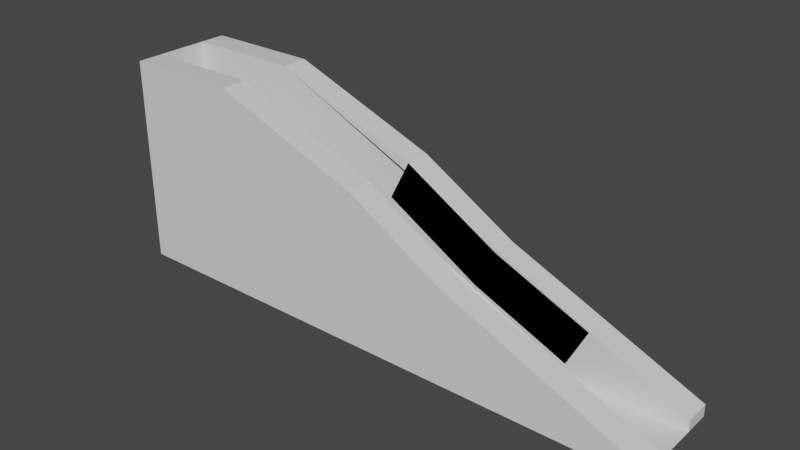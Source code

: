 # Source: AtlasRamp.blend  (saved by Blender 2.93.21; exported with 4.5.12 LTS)
import bpy
from mathutils import Matrix  # noqa: F401  (used for matrix-valued properties, if any)

bpy.ops.wm.read_factory_settings(use_empty=True)
scene = bpy.context.scene
scene.name = 'Scene'

# ---- collections
col_collection = bpy.data.collections.new('Collection'); scene.collection.children.link(col_collection)

# ---- materials (node trees are filled in below, after node groups)
mat_material = bpy.data.materials.new('Material')
mat_material.alpha_threshold = 0.0
mat_material.use_transparent_shadow = False
mat_material.line_color = (0.0, 0.0, 0.0, 1.0)

# ---- material node trees
mat_material.use_nodes = True; mat_material.node_tree.nodes.clear()
_N = mat_material.node_tree.nodes; _L = mat_material.node_tree.links
n0 = _N.new('ShaderNodeOutputMaterial'); n0.name = 'Material Output'; n0.location = (300, 300)
n1 = _N.new('ShaderNodeBsdfPrincipled'); n1.name = 'Principled BSDF'; n1.location = (10, 300)
n1.distribution = 'GGX'
n1.subsurface_method = 'BURLEY'
n1.inputs[2].default_value = 0.4
n1.inputs[3].default_value = 1.45
n1.inputs[27].default_value = (0.0, 0.0, 0.0, 1.0)
n1.inputs[28].default_value = 1.0
_L.new(n1.outputs[0], n0.inputs[0])
n0.is_active_output = True

# ---- world
world_world = bpy.data.worlds.new('World'); scene.world = world_world
world_world.use_nodes = True; world_world.node_tree.nodes.clear()
_N = world_world.node_tree.nodes; _L = world_world.node_tree.links
n0 = _N.new('ShaderNodeOutputWorld'); n0.name = 'World Output'; n0.location = (300, 300)
n1 = _N.new('ShaderNodeBackground'); n1.name = 'Background'; n1.location = (10, 300)
n1.inputs[0].default_value = (0.05088, 0.05088, 0.05088, 1.0)
_L.new(n1.outputs[0], n0.inputs[0])
n0.is_active_output = True
world_world.color = (0.05088, 0.05088, 0.05088)
world_world.use_sun_shadow = False
world_world.sun_shadow_jitter_overblur = 0.0

# ---- meshes
me_cube = bpy.data.meshes.new('Cube')
me_cube.from_pydata([(1.0, 1.557, -0.6483), (1.0, 1.557, -1.0), (1.0, -1.557, -0.6483), (1.0, -1.557, -1.0), (-1.274, 1.557, 5.228), (-1.274, 1.557, -1.0), (-1.274, -1.557, 5.228), (-1.274, -1.557, -1.0), (-1.274, 0.0, -1.0), (0.0, 1.557, -1.0), (1.0, 1.557, -0.6508), (-1.274, -1.557, 1.837), (1.0, -1.557, -0.6508), (-1.274, 1.557, 1.837), (0.0, -1.557, 1.839), (1.0, 0.0, -0.6483), (0.0, -1.557, -1.0), (0.0, 1.557, 1.839), (1.0, 0.0, -1.0), (0.0, 1.557, 0.593), (1.0, 0.0, -0.6508), (0.0, 0.0, -1.0), (0.0, -1.557, 0.593), (-1.875, -1.557, 3.533), (-1.274, -0.7785, -1.0), (-0.5, 1.557, -1.0), (1.0, 1.557, -0.8254), (-1.274, -1.557, 3.533), (1.0, -1.557, -0.8254), (-1.274, 1.557, 0.4184), (-0.5, -1.557, 3.534), (1.0, -0.7785, -0.6483), (0.5, -1.557, -1.0), (-1.274, 0.7785, 5.228), (0.5, 1.557, 0.5955), (1.0, 0.7785, -1.0), (-1.274, 0.7785, -1.0), (0.5, 1.557, -1.0), (1.0, 1.557, -0.6496), (-1.274, -1.557, 0.4184), (1.0, -1.557, -0.6496), (-1.274, 1.557, 3.533), (0.5, -1.557, 0.5955), (1.0, 0.7785, -0.6483), (-0.5, -1.557, -1.0), (-1.274, -0.7785, 5.228), (-0.5, 1.557, 3.534), (1.0, -0.7785, -1.0), (0.5, 1.557, -0.02889), (-0.5, 1.557, 1.215), (0.0, 1.557, -0.2035), (0.0, 1.557, 1.216), (1.0, -0.7785, -0.6508), (1.0, 0.7785, -0.6508), (1.0, 0.0, -0.6496), (-0.5, -1.557, 1.215), (0.5, -1.557, -0.02889), (0.0, -1.557, -0.2035), (0.0, -1.557, 1.216), (0.0, -0.7785, 1.839), (0.0, 0.7785, 1.839), (-1.875, 1.557, -1.0), (-1.875, 1.557, 0.4184), (-0.5, 0.7785, 3.534), (0.5, 0.7785, 0.5955), (0.5, -0.7785, 0.5955), (0.5, -1.557, 0.2833), (0.5, -1.557, -0.5144), (-0.5, -1.557, 0.1075), (1.0, 0.7785, -0.6496), (1.0, 0.7785, -0.8254), (1.0, -0.7785, -0.8254), (-0.5, 1.557, 2.374), (-0.5, 1.557, 0.1075), (0.5, 1.557, -0.5144), (0.5, 1.557, 0.2833), (1.0, -0.7785, -0.6496), (-0.5, -1.557, 2.374), (-0.5, -0.7785, 3.534), (-1.875, -1.557, -1.0), (-1.875, -1.557, 5.228), (-1.875, -0.7785, -1.0), (-0.604, 0.7785, 2.347), (-0.104, 0.7785, 0.653), (0.396, 0.7785, -0.5908), (0.396, -0.7785, -0.5908), (-0.104, -0.7785, 0.653), (-0.604, -0.7785, 2.347), (-1.875, 0.7785, 5.228), (-1.875, 1.557, 5.228), (-1.875, 0.7785, -1.0), (-1.875, 0.0, -1.0), (-1.875, -1.557, 0.4184), (-1.875, -1.557, 1.837), (-1.875, 1.557, 3.533), (-1.875, 1.557, 1.837), (-1.875, -0.7785, 5.228), (-1.875, 0.0, 5.228), (-1.875, 0.7785, 1.837), (-1.875, -0.7785, 1.837), (-1.875, 0.0, 1.837), (-1.875, 0.0, 0.4184), (-1.875, 0.0, 3.533), (-1.875, -0.7785, 3.533), (-1.875, -0.7785, 0.4184), (-1.875, 0.7785, 0.4184), (-1.875, 0.7785, 3.533)], [(53, 20), (54, 20), (20, 52), (15, 54), (24, 45)], [(78, 45, 6, 30), (77, 30, 6, 27), (7, 39, 92, 79), (32, 47, 3), (76, 31, 2, 40), (75, 34, 0, 38), (74, 48, 10, 26), (73, 49, 19, 50), (72, 46, 17, 51), (71, 52, 12, 28), (24, 44, 7), (25, 9, 21, 8, 36), (37, 1, 35), (8, 24, 81, 91), (27, 6, 80, 23), (6, 45, 96, 80), (68, 55, 11, 39), (67, 56, 22, 57), (66, 42, 14, 58), (65, 59, 14, 42), (60, 63, 82, 83), (79, 92, 104, 81), (81, 104, 101, 91), (17, 46, 63, 60), (46, 4, 33, 63), (103, 96, 97, 102), (0, 34, 64, 43), (34, 17, 60, 64), (31, 65, 42, 2), (23, 80, 96, 103), (59, 65, 85, 86), (56, 66, 58, 22), (12, 40, 66, 56), (40, 2, 42, 66), (32, 67, 57, 16), (3, 28, 67, 32), (28, 12, 56, 67), (44, 68, 39, 7), (16, 57, 68, 44), (57, 22, 55, 68), (41, 13, 95, 94), (33, 4, 89, 88), (13, 29, 62, 95), (5, 36, 90, 61), (39, 11, 93, 92), (24, 7, 79, 81), (11, 27, 23, 93), (33, 36, 35, 43), (4, 41, 94, 89), (9, 37, 35, 18, 21), (5, 25, 36), (8, 21, 16, 44, 24), (10, 38, 69, 53), (38, 0, 43, 69), (1, 26, 70, 35), (26, 10, 53, 70), (47, 71, 28, 3), (49, 72, 51, 19), (13, 41, 72, 49), (41, 4, 46, 72), (25, 73, 50, 9), (5, 29, 73, 25), (29, 13, 49, 73), (37, 74, 26, 1), (9, 50, 74, 37), (50, 19, 48, 74), (48, 75, 38, 10), (19, 51, 75, 48), (51, 17, 34, 75), (52, 76, 40, 12), (21, 18, 47, 32, 16), (36, 33, 88, 90), (29, 5, 61, 62), (36, 8, 91, 90), (55, 77, 27, 11), (22, 58, 77, 55), (58, 14, 30, 77), (59, 78, 30, 14), (104, 99, 100, 101), (78, 59, 86, 87), (64, 60, 83, 84), (105, 98, 95, 62), (93, 23, 103, 99), (106, 88, 89, 94), (99, 103, 102, 100), (92, 93, 99, 104), (90, 105, 62, 61), (91, 101, 105, 90), (101, 100, 98, 105), (98, 106, 94, 95), (100, 102, 106, 98), (102, 97, 88, 106), (81, 96, 45, 65, 52, 47, 85, 24), (33, 60, 63)])
_uv = me_cube.uv_layers.new(name='UVMap')
_uv.uv.foreach_set('vector', [0.8125, 0.6875, 0.875, 0.6875, 0.875, 0.75, 0.8125, 0.75, 0.5625, 0.9375, 0.625, 0.9375, 0.625, 1.0, 0.5625, 1.0, 0.375, 1.0, 0.4375, 1.0, 0.4375, 1.0, 0.375, 1.0, 0.3125, 0.75, 0.375, 0.6875, 0.375, 0.75, 0.5625, 0.6875, 0.625, 0.6875, 0.625, 0.75, 0.5625, 0.75, 0.5625, 0.4375, 0.625, 0.4375, 0.625, 0.5, 0.5625, 0.5, 0.4375, 0.4375, 0.5, 0.4375, 0.5, 0.5, 0.4375, 0.5, 0.4375, 0.3125, 0.5, 0.3125, 0.5, 0.375, 0.4375, 0.375, 0.5625, 0.3125, 0.625, 0.3125, 0.625, 0.375, 0.5625, 0.375, 0.4375, 0.6875, 0.5, 0.6875, 0.5, 0.75, 0.4375, 0.75, 0.125, 0.6875, 0.1875, 0.75, 0.125, 0.75, 0.1875, 0.5, 0.25, 0.5, 0.25, 0.625, 0.125, 0.625, 0.125, 0.5625, 0.3125, 0.5, 0.375, 0.5, 0.375, 0.5625, 0.125, 0.625, 0.125, 0.6875, 0.125, 0.6875, 0.125, 0.625, 0.5625, 1.0, 0.625, 1.0, 0.625, 1.0, 0.5625, 1.0, 0.875, 0.75, 0.875, 0.6875, 0.875, 0.6875, 0.875, 0.75, 0.4375, 0.9375, 0.5, 0.9375, 0.5, 1.0, 0.4375, 1.0, 0.4375, 0.8125, 0.5, 0.8125, 0.5, 0.875, 0.4375, 0.875, 0.5625, 0.8125, 0.625, 0.8125, 0.625, 0.875, 0.5625, 0.875, 0.6875, 0.6875, 0.75, 0.6875, 0.75, 0.75, 0.6875, 0.75, 0.75, 0.5625, 0.8125, 0.5625, 0.8125, 0.5625, 0.75, 0.5625, 0.375, 0.0, 0.4375, 0.0, 0.4375, 0.0625, 0.375, 0.0625, 0.375, 0.0625, 0.4375, 0.0625, 0.4375, 0.125, 0.375, 0.125, 0.75, 0.5, 0.8125, 0.5, 0.8125, 0.5625, 0.75, 0.5625, 0.8125, 0.5, 0.875, 0.5, 0.875, 0.5625, 0.8125, 0.5625, 0.5625, 0.0625, 0.625, 0.0625, 0.625, 0.125, 0.5625, 0.125, 0.625, 0.5, 0.6875, 0.5, 0.6875, 0.5625, 0.625, 0.5625, 0.6875, 0.5, 0.75, 0.5, 0.75, 0.5625, 0.6875, 0.5625, 0.625, 0.6875, 0.6875, 0.6875, 0.6875, 0.75, 0.625, 0.75, 0.5625, 0.0, 0.625, 0.0, 0.625, 0.0625, 0.5625, 0.0625, 0.75, 0.6875, 0.6875, 0.6875, 0.6875, 0.6875, 0.75, 0.6875, 0.5, 0.8125, 0.5625, 0.8125, 0.5625, 0.875, 0.5, 0.875, 0.5, 0.75, 0.5625, 0.75, 0.5625, 0.8125, 0.5, 0.8125, 0.5625, 0.75, 0.625, 0.75, 0.625, 0.8125, 0.5625, 0.8125, 0.375, 0.8125, 0.4375, 0.8125, 0.4375, 0.875, 0.375, 0.875, 0.375, 0.75, 0.4375, 0.75, 0.4375, 0.8125, 0.375, 0.8125, 0.4375, 0.75, 0.5, 0.75, 0.5, 0.8125, 0.4375, 0.8125, 0.375, 0.9375, 0.4375, 0.9375, 0.4375, 1.0, 0.375, 1.0, 0.375, 0.875, 0.4375, 0.875, 0.4375, 0.9375, 0.375, 0.9375, 0.4375, 0.875, 0.5, 0.875, 0.5, 0.9375, 0.4375, 0.9375, 0.5625, 0.25, 0.5, 0.25, 0.5, 0.25, 0.5625, 0.25, 0.875, 0.5625, 0.875, 0.5, 0.875, 0.5, 0.875, 0.5625, 0.5, 0.25, 0.4375, 0.25, 0.4375, 0.25, 0.5, 0.25, 0.125, 0.5, 0.125, 0.5625, 0.125, 0.5625, 0.125, 0.5, 0.4375, 1.0, 0.5, 1.0, 0.5, 1.0, 0.4375, 1.0, 0.125, 0.6875, 0.125, 0.75, 0.125, 0.75, 0.125, 0.6875, 0.5, 1.0, 0.5625, 1.0, 0.5625, 1.0, 0.5, 1.0, 0.875, 0.5625, 0.125, 0.5625, 0.0, 0.0, 0.0, 0.0, 0.625, 0.25, 0.5625, 0.25, 0.5625, 0.25, 0.625, 0.25, 0.25, 0.5, 0.3125, 0.5, 0.375, 0.5625, 0.375, 0.625, 0.25, 0.625, 0.125, 0.5, 0.1875, 0.5, 0.125, 0.5625, 0.125, 0.625, 0.25, 0.625, 0.25, 0.75, 0.1875, 0.75, 0.125, 0.6875, 0.5, 0.5, 0.5625, 0.5, 0.5625, 0.5625, 0.5, 0.5625, 0.5625, 0.5, 0.625, 0.5, 0.625, 0.5625, 0.5625, 0.5625, 0.375, 0.5, 0.4375, 0.5, 0.4375, 0.5625, 0.375, 0.5625, 0.4375, 0.5, 0.5, 0.5, 0.5, 0.5625, 0.4375, 0.5625, 0.375, 0.6875, 0.4375, 0.6875, 0.4375, 0.75, 0.375, 0.75, 0.5, 0.3125, 0.5625, 0.3125, 0.5625, 0.375, 0.5, 0.375, 0.5, 0.25, 0.5625, 0.25, 0.5625, 0.3125, 0.5, 0.3125, 0.5625, 0.25, 0.625, 0.25, 0.625, 0.3125, 0.5625, 0.3125, 0.375, 0.3125, 0.4375, 0.3125, 0.4375, 0.375, 0.375, 0.375, 0.375, 0.25, 0.4375, 0.25, 0.4375, 0.3125, 0.375, 0.3125, 0.4375, 0.25, 0.5, 0.25, 0.5, 0.3125, 0.4375, 0.3125, 0.375, 0.4375, 0.4375, 0.4375, 0.4375, 0.5, 0.375, 0.5, 0.375, 0.375, 0.4375, 0.375, 0.4375, 0.4375, 0.375, 0.4375, 0.4375, 0.375, 0.5, 0.375, 0.5, 0.4375, 0.4375, 0.4375, 0.5, 0.4375, 0.5625, 0.4375, 0.5625, 0.5, 0.5, 0.5, 0.5, 0.375, 0.5625, 0.375, 0.5625, 0.4375, 0.5, 0.4375, 0.5625, 0.375, 0.625, 0.375, 0.625, 0.4375, 0.5625, 0.4375, 0.5, 0.6875, 0.5625, 0.6875, 0.5625, 0.75, 0.5, 0.75, 0.25, 0.625, 0.375, 0.625, 0.375, 0.6875, 0.3125, 0.75, 0.25, 0.75, 0.125, 0.5625, 0.875, 0.5625, 0.875, 0.5625, 0.125, 0.5625, 0.4375, 0.25, 0.375, 0.25, 0.375, 0.25, 0.4375, 0.25, 0.125, 0.5625, 0.125, 0.625, 0.125, 0.625, 0.125, 0.5625, 0.5, 0.9375, 0.5625, 0.9375, 0.5625, 1.0, 0.5, 1.0, 0.5, 0.875, 0.5625, 0.875, 0.5625, 0.9375, 0.5, 0.9375, 0.5625, 0.875, 0.625, 0.875, 0.625, 0.9375, 0.5625, 0.9375, 0.75, 0.6875, 0.8125, 0.6875, 0.8125, 0.75, 0.75, 0.75, 0.4375, 0.0625, 0.5, 0.0625, 0.5, 0.125, 0.4375, 0.125, 0.8125, 0.6875, 0.75, 0.6875, 0.75, 0.6875, 0.8125, 0.6875, 0.6875, 0.5625, 0.75, 0.5625, 0.75, 0.5625, 0.6875, 0.5625, 0.4375, 0.1875, 0.5, 0.1875, 0.5, 0.25, 0.4375, 0.25, 0.5, 0.0, 0.5625, 0.0, 0.5625, 0.0625, 0.5, 0.0625, 0.5625, 0.1875, 0.625, 0.1875, 0.625, 0.25, 0.5625, 0.25, 0.5, 0.0625, 0.5625, 0.0625, 0.5625, 0.125, 0.5, 0.125, 0.4375, 0.0, 0.5, 0.0, 0.5, 0.0625, 0.4375, 0.0625, 0.375, 0.1875, 0.4375, 0.1875, 0.4375, 0.25, 0.375, 0.25, 0.375, 0.125, 0.4375, 0.125, 0.4375, 0.1875, 0.375, 0.1875, 0.4375, 0.125, 0.5, 0.125, 0.5, 0.1875, 0.4375, 0.1875, 0.5, 0.1875, 0.5625, 0.1875, 0.5625, 0.25, 0.5, 0.25, 0.5, 0.125, 0.5625, 0.125, 0.5625, 0.1875, 0.5, 0.1875, 0.5625, 0.125, 0.625, 0.125, 0.625, 0.1875, 0.5625, 0.1875, 0.125, 0.6875, 0.875, 0.6875, 0.875, 0.6875, 0.0, 0.0, 0.0, 0.0, 0.0, 0.0, 0.0, 0.0, 0.125, 0.6875, 0.875, 0.5625, 0.75, 0.5625, 0.8125, 0.5625])
me_cube.materials.append(mat_material)
me_cube.use_remesh_preserve_volume = False
me_cube.use_remesh_preserve_attributes = False
me_cube.use_mirror_vertex_groups = False
me_cube.update()

# ---- objects
ob_cube = bpy.data.objects.new('Cube', me_cube)

# ---- transforms, parenting, visibility, modifiers, constraints
ob_cube.location = (0.0, 0.0, 0.0)
ob_cube.scale = (5.789, 1.0, 1.0)
ob_cube.lock_rotations_4d = False
ob_cube.empty_display_type = 'ARROWS'
ob_cube.lineart.crease_threshold = 0.0

# ---- collection membership
col_collection.objects.link(ob_cube)

# ---- scene / render settings (as saved in the file)
scene.frame_start = 1; scene.frame_end = 250; scene.frame_set(1)
scene.render.engine = 'BLENDER_EEVEE_NEXT'
scene.cycles.use_denoising = False
scene.cycles.samples = 128
scene.cycles.sampling_pattern = 'TABULATED_SOBOL'
scene.cycles.use_adaptive_sampling = False
scene.cycles.use_light_tree = False
scene.view_settings.view_transform = 'Filmic'
bpy.context.view_layer.update()

# ---- added for rendering (the .blend has no active camera and no usable light): camera, sun
cam_auto = bpy.data.cameras.new('AutoCamera')
cam_auto.lens = 50.0
cam_auto.sensor_width = 36.0
cam_auto.clip_end = 1000.0
ob_auto_camera = bpy.data.objects.new('AutoCamera', cam_auto)
scene.collection.objects.link(ob_auto_camera)
ob_auto_camera.location = (14.1583, -20.0279, 15.466)
ob_auto_camera.rotation_euler = (1.09748, -7.21219e-08, 0.694738)
scene.camera = ob_auto_camera
light_auto_sun = bpy.data.lights.new('AutoSun', 'SUN')
light_auto_sun.energy = 3.0
light_auto_sun.angle = 0.0523599
ob_auto_sun = bpy.data.objects.new('AutoSun', light_auto_sun)
scene.collection.objects.link(ob_auto_sun)
ob_auto_sun.rotation_euler = (0.872665, 0.174533, 0.523599)
bpy.context.view_layer.update()
